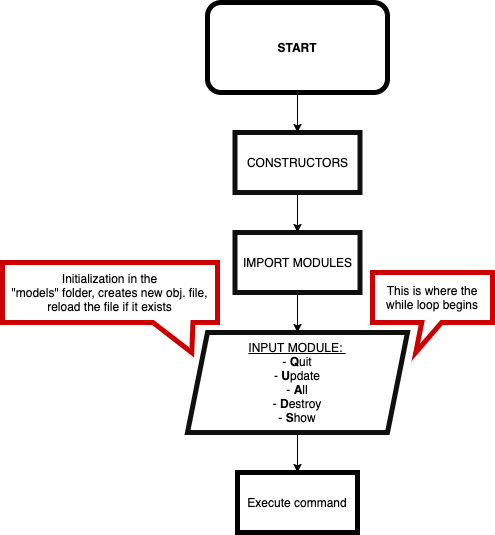

The diagram above was exported from draw.io. Its source (the exported page's mxGraphModel, read from the mxfile embedded in the PNG):
<mxGraphModel dx="905" dy="656" grid="1" gridSize="10" guides="1" tooltips="1" connect="1" arrows="1" fold="1" page="1" pageScale="1" pageWidth="850" pageHeight="1100" math="0" shadow="0">
  <root>
    <mxCell id="0" />
    <mxCell id="1" parent="0" />
    <mxCell id="ygrALU9C19lIkcfBYpn1-4" style="edgeStyle=orthogonalEdgeStyle;rounded=0;orthogonalLoop=1;jettySize=auto;html=1;fontFamily=Garamond;" edge="1" parent="1" source="ygrALU9C19lIkcfBYpn1-1" target="ygrALU9C19lIkcfBYpn1-3">
      <mxGeometry relative="1" as="geometry" />
    </mxCell>
    <mxCell id="ygrALU9C19lIkcfBYpn1-1" value="&lt;b&gt;START&lt;/b&gt;" style="rounded=1;whiteSpace=wrap;html=1;strokeWidth=5;" vertex="1" parent="1">
      <mxGeometry x="365" y="90" width="180" height="90" as="geometry" />
    </mxCell>
    <mxCell id="ygrALU9C19lIkcfBYpn1-6" value="" style="edgeStyle=orthogonalEdgeStyle;rounded=0;orthogonalLoop=1;jettySize=auto;html=1;fontFamily=Helvetica;" edge="1" parent="1" source="ygrALU9C19lIkcfBYpn1-3" target="ygrALU9C19lIkcfBYpn1-5">
      <mxGeometry relative="1" as="geometry" />
    </mxCell>
    <mxCell id="ygrALU9C19lIkcfBYpn1-3" value="&lt;font face=&quot;Helvetica&quot;&gt;CONSTRUCTORS&lt;/font&gt;" style="rounded=0;whiteSpace=wrap;html=1;fontFamily=Garamond;strokeColor=#0F0F0F;strokeWidth=5;" vertex="1" parent="1">
      <mxGeometry x="392.5" y="220" width="125" height="60" as="geometry" />
    </mxCell>
    <mxCell id="ygrALU9C19lIkcfBYpn1-8" value="" style="edgeStyle=orthogonalEdgeStyle;rounded=0;orthogonalLoop=1;jettySize=auto;html=1;fontFamily=Helvetica;" edge="1" parent="1" source="ygrALU9C19lIkcfBYpn1-5" target="ygrALU9C19lIkcfBYpn1-7">
      <mxGeometry relative="1" as="geometry" />
    </mxCell>
    <mxCell id="ygrALU9C19lIkcfBYpn1-5" value="&lt;font face=&quot;Helvetica&quot;&gt;IMPORT MODULES&lt;/font&gt;" style="rounded=0;whiteSpace=wrap;html=1;fontFamily=Garamond;strokeColor=#0F0F0F;strokeWidth=5;" vertex="1" parent="1">
      <mxGeometry x="392.5" y="320" width="125" height="60" as="geometry" />
    </mxCell>
    <mxCell id="ygrALU9C19lIkcfBYpn1-11" style="edgeStyle=orthogonalEdgeStyle;rounded=0;orthogonalLoop=1;jettySize=auto;html=1;entryX=0.5;entryY=0;entryDx=0;entryDy=0;fontFamily=Helvetica;" edge="1" parent="1" source="ygrALU9C19lIkcfBYpn1-7" target="ygrALU9C19lIkcfBYpn1-10">
      <mxGeometry relative="1" as="geometry" />
    </mxCell>
    <mxCell id="ygrALU9C19lIkcfBYpn1-7" value="&lt;u&gt;INPUT MODULE:&amp;nbsp;&lt;br&gt;&lt;/u&gt;- &lt;b&gt;Q&lt;/b&gt;uit&lt;br&gt;- &lt;b&gt;U&lt;/b&gt;pdate&lt;br&gt;- &lt;b&gt;A&lt;/b&gt;ll&lt;br&gt;- &lt;b&gt;D&lt;/b&gt;estroy&lt;br&gt;- &lt;b&gt;S&lt;/b&gt;how" style="shape=parallelogram;perimeter=parallelogramPerimeter;whiteSpace=wrap;html=1;fixedSize=1;fontFamily=Helvetica;strokeColor=#0F0F0F;strokeWidth=5;" vertex="1" parent="1">
      <mxGeometry x="345" y="420" width="220" height="100" as="geometry" />
    </mxCell>
    <mxCell id="ygrALU9C19lIkcfBYpn1-9" value="This is where the while loop begins" style="shape=callout;whiteSpace=wrap;html=1;perimeter=calloutPerimeter;fontFamily=Helvetica;strokeColor=#CC0000;strokeWidth=5;position2=0.36;size=30;position=0.41;" vertex="1" parent="1">
      <mxGeometry x="530" y="360" width="120" height="80" as="geometry" />
    </mxCell>
    <mxCell id="ygrALU9C19lIkcfBYpn1-10" value="Execute command" style="rounded=0;whiteSpace=wrap;html=1;fontFamily=Helvetica;strokeColor=#000000;strokeWidth=5;" vertex="1" parent="1">
      <mxGeometry x="395" y="560" width="120" height="60" as="geometry" />
    </mxCell>
    <mxCell id="ygrALU9C19lIkcfBYpn1-12" value="Initialization in the&lt;br&gt;&quot;models&quot; folder, creates new obj. file,&lt;br&gt;reload the file if it exists" style="shape=callout;whiteSpace=wrap;html=1;perimeter=calloutPerimeter;fontFamily=Helvetica;strokeColor=#CC0000;strokeWidth=5;position2=0.88;size=30;position=0.7;base=40;" vertex="1" parent="1">
      <mxGeometry x="160" y="350" width="215" height="90" as="geometry" />
    </mxCell>
  </root>
</mxGraphModel>